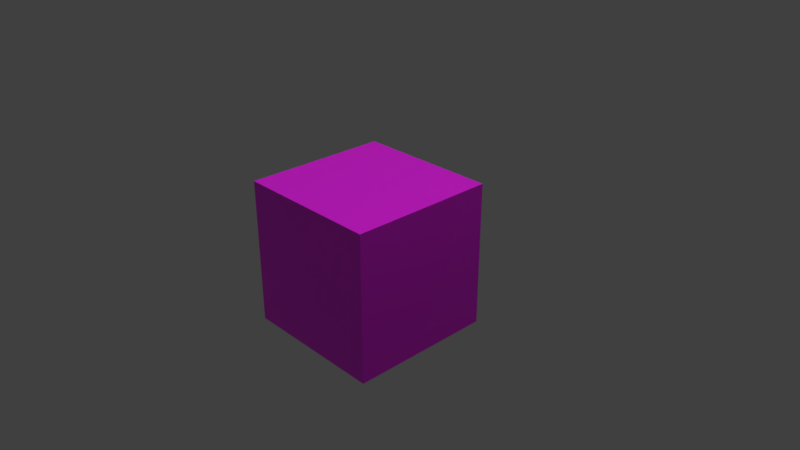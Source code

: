 # Source: mixShader.blend  (saved by Blender 2.79.0; exported with 4.5.12 LTS)
import bpy
from mathutils import Matrix  # noqa: F401  (used for matrix-valued properties, if any)

bpy.ops.wm.read_factory_settings(use_empty=True)
scene = bpy.context.scene
scene.name = 'Scene'

# ---- collections
col_collection_1 = bpy.data.collections.new('Collection 1'); scene.collection.children.link(col_collection_1)

# ---- images (referenced by path relative to the original .blend; pixels are not part of the script)
import os
ASSET_DIR = os.environ.get("B2B_ASSET_DIR", "")  # directory of the original .blend (textures are referenced by path, not embedded)
HERE = os.path.dirname(os.path.abspath(__file__))  # packed textures are extracted next to this script under _unpacked/

def load_image(name, relpath, width, height, colorspace="sRGB"):
    """Load a texture the original file referenced (path relative to the .blend, or extracted next to this script)."""
    p = next((c for c in (os.path.join(HERE, relpath), os.path.join(ASSET_DIR, relpath)) if relpath and os.path.exists(c)), "")
    if p:
        img = bpy.data.images.load(p, check_existing=True)
        img.name = name
    else:  # same state as the original file: an image datablock whose file is absent (Cycles renders it pink)
        img = bpy.data.images.new(name, width, height)
        img.source = "FILE"
        img.filepath = "//" + (relpath or name)
    img.colorspace_settings.name = colorspace
    return img
img_houi_1_jpg = load_image('houi_1.jpg', 'houi_1.jpg', 1024, 1024, 'sRGB')
img_alan2_0_5_jpg = load_image('alan2_0.5.jpg', 'alan2_0.5.jpg', 1024, 1024, 'sRGB')
img_tiffany_0_5_jpg = load_image('tiffany_0.5.jpg', 'tiffany_0.5.jpg', 1024, 1024, 'sRGB')

# ---- materials (node trees are filled in below, after node groups)
mat_material_004 = bpy.data.materials.new('Material.004')
mat_material_004.alpha_threshold = 0.0
mat_material_004.roughness = 0.5

# ---- node groups
ng_1 = bpy.data.node_groups.new('1', 'ShaderNodeTree')
_s = ng_1.interface.new_socket(name='BSDF', in_out='OUTPUT', socket_type='NodeSocketShader')
_N = ng_1.nodes; _L = ng_1.links
n0 = _N.new('NodeGroupOutput'); n0.name = 'Group Output'; n0.location = (305, 0)
n1 = _N.new('NodeGroupInput'); n1.name = 'Group Input'; n1.location = (-305, 0)
n2 = _N.new('ShaderNodeBsdfPrincipled'); n2.name = 'Principled BSDF'; n2.location = (105, 33)
n2.width = 150
n2.subsurface_method = 'BURLEY'
n2.inputs[3].default_value = 1.45
n2.inputs[9].default_value = (1.0, 1.0, 1.0)
n2.inputs[13].default_value = 1.0
n3 = _N.new('ShaderNodeTexImage'); n3.name = 'Image Texture'; n3.location = (-105, -11)
n3.width = 140
n3.image = img_houi_1_jpg
_L.new(n3.outputs[0], n2.inputs[0])
_L.new(n2.outputs[0], n0.inputs[0])
n0.is_active_output = True
ng_2 = bpy.data.node_groups.new('2', 'ShaderNodeTree')
_s = ng_2.interface.new_socket(name='BSDF', in_out='OUTPUT', socket_type='NodeSocketShader')
_N = ng_2.nodes; _L = ng_2.links
n0 = _N.new('NodeGroupOutput'); n0.name = 'Group Output'; n0.location = (305, 0)
n1 = _N.new('ShaderNodeBsdfPrincipled'); n1.name = 'Principled BSDF'; n1.location = (105, 33)
n1.width = 150
n1.subsurface_method = 'BURLEY'
n1.inputs[3].default_value = 1.45
n1.inputs[9].default_value = (1.0, 1.0, 1.0)
n2 = _N.new('ShaderNodeTexImage'); n2.name = 'Image Texture'; n2.location = (-105, -11)
n2.width = 140
n2.image = img_alan2_0_5_jpg
n3 = _N.new('NodeGroupInput'); n3.name = 'Group Input'; n3.location = (-305, 0)
_L.new(n2.outputs[0], n1.inputs[0])
_L.new(n1.outputs[0], n0.inputs[0])
n0.is_active_output = True
ng_3 = bpy.data.node_groups.new('3', 'ShaderNodeTree')
_s = ng_3.interface.new_socket(name='BSDF', in_out='OUTPUT', socket_type='NodeSocketShader')
_N = ng_3.nodes; _L = ng_3.links
n0 = _N.new('NodeGroupOutput'); n0.name = 'Group Output'; n0.location = (305, 0)
n1 = _N.new('ShaderNodeBsdfPrincipled'); n1.name = 'Principled BSDF'; n1.location = (105, 33)
n1.width = 150
n1.subsurface_method = 'BURLEY'
n1.inputs[3].default_value = 1.45
n1.inputs[9].default_value = (1.0, 1.0, 1.0)
n2 = _N.new('ShaderNodeTexImage'); n2.name = 'Image Texture'; n2.location = (-105, -11)
n2.width = 140
n2.image = img_tiffany_0_5_jpg
n3 = _N.new('NodeGroupInput'); n3.name = 'Group Input'; n3.location = (-305, 0)
_L.new(n2.outputs[0], n1.inputs[0])
_L.new(n1.outputs[0], n0.inputs[0])
n0.is_active_output = True
ng_grp = bpy.data.node_groups.new('GRP', 'ShaderNodeTree')
_s = ng_grp.interface.new_socket(name='Shader', in_out='OUTPUT', socket_type='NodeSocketShader')
_N = ng_grp.nodes; _L = ng_grp.links
n0 = _N.new('ShaderNodeGroup'); n0.name = 'Group'; n0.location = (-165, 51)
n0.node_tree = ng_1
n1 = _N.new('ShaderNodeGroup'); n1.name = 'Group.001'; n1.location = (-162, -58)
n1.node_tree = ng_2
n2 = _N.new('ShaderNodeGroup'); n2.name = 'Group.002'; n2.location = (-159, -156)
n2.node_tree = ng_3
n3 = _N.new('ShaderNodeMixShader'); n3.name = 'Mix Shader.001'; n3.location = (169, -105)
n3.inputs[0].default_value = 0.0
n4 = _N.new('NodeGroupOutput'); n4.name = 'Group Output'; n4.location = (369, 0)
n5 = _N.new('NodeGroupInput'); n5.name = 'Group Input'; n5.location = (-369, 0)
n6 = _N.new('ShaderNodeMixShader'); n6.name = 'Mix Shader'; n6.location = (75, 93)
n6.inputs[0].default_value = 0.7091
_L.new(n0.outputs[0], n6.inputs[1])
_L.new(n1.outputs[0], n6.inputs[2])
_L.new(n6.outputs[0], n3.inputs[1])
_L.new(n2.outputs[0], n3.inputs[2])
_L.new(n3.outputs[0], n4.inputs[0])
n4.is_active_output = True

# ---- material node trees
mat_material_004.use_nodes = True; mat_material_004.node_tree.nodes.clear()
_N = mat_material_004.node_tree.nodes; _L = mat_material_004.node_tree.links
n0 = _N.new('ShaderNodeOutputMaterial'); n0.name = 'Material Output'; n0.location = (486, 391)
n1 = _N.new('ShaderNodeGroup'); n1.name = 'Group.003'; n1.location = (114, 376)
n1.node_tree = ng_grp
_L.new(n1.outputs[0], n0.inputs[0])
n0.is_active_output = True

# ---- world
world_world = bpy.data.worlds.new('World'); scene.world = world_world
world_world.color = (0.05088, 0.05088, 0.05088)
world_world.use_sun_shadow = False
world_world.sun_shadow_jitter_overblur = 0.0
world_world.cycles.sampling_method = 'MANUAL'

# ---- cameras
cam_camera = bpy.data.cameras.new('Camera')
cam_camera.clip_end = 100.0
cam_camera.lens = 35.0
cam_camera.sensor_width = 32.0
cam_camera.sensor_height = 18.0
cam_camera.ortho_scale = 7.314
cam_camera.dof.focus_distance = 0.0

# ---- lights
light_sun = bpy.data.lights.new('Sun', 'SUN')
light_sun.transmission_factor = 0.0
light_sun.angle = 0.1993
light_sun.energy = 1.0
light_sun.shadow_buffer_clip_start = 0.5
light_sun.shadow_soft_size = 0.1
light_sun.shadow_cascade_max_distance = 1000.0
light_lamp = bpy.data.lights.new('Lamp', 'POINT')
light_lamp.transmission_factor = 0.0
light_lamp.cutoff_distance = 30.0
light_lamp.energy = 100.0
light_lamp.shadow_buffer_clip_start = 1.001
light_lamp.shadow_soft_size = 0.1
light_lamp.shadow_maximum_resolution = 0.006
light_lamp.use_absolute_resolution = True

# ---- meshes
me_cube = bpy.data.meshes.new('Cube')
me_cube.from_pydata([(1.0, 1.0, -1.0), (1.0, -1.0, -1.0), (-1.0, -1.0, -1.0), (-1.0, 1.0, -1.0), (1.0, 1.0, 1.0), (1.0, -1.0, 1.0), (-1.0, -1.0, 1.0), (-1.0, 1.0, 1.0)], [], [(0, 1, 2, 3), (4, 7, 6, 5), (0, 4, 5, 1), (1, 5, 6, 2), (2, 6, 7, 3), (4, 0, 3, 7)])
_uv = me_cube.uv_layers.new(name='UVMap')
_uv.uv.foreach_set('vector', [0.0, 0.0, 1.0, 0.0, 1.0, 1.0, 0.0, 1.0, 0.0, 0.0, 1.0, 0.0, 1.0, 1.0, 0.0, 1.0, 0.0, 0.0, 1.0, 0.0, 1.0, 1.0, 0.0, 1.0, 0.0, 0.0, 1.0, 0.0, 1.0, 1.0, 0.0, 1.0, 0.0, 0.0, 1.0, 0.0, 1.0, 1.0, 0.0, 1.0, 0.0, 0.0, 1.0, 0.0, 1.0, 1.0, 0.0, 1.0])
me_cube.materials.append(mat_material_004)
me_cube.use_remesh_preserve_volume = False
me_cube.use_remesh_preserve_attributes = False
me_cube.use_mirror_vertex_groups = False
me_cube.update()

# ---- objects
ob_sun = bpy.data.objects.new('Sun', light_sun)
ob_cube = bpy.data.objects.new('Cube', me_cube)
ob_lamp = bpy.data.objects.new('Lamp', light_lamp)
ob_camera = bpy.data.objects.new('Camera', cam_camera)

# ---- transforms, parenting, visibility, modifiers, constraints
ob_sun.location = (-1.892, -3.47, 1.641)
ob_sun.hide_viewport = True
ob_sun.lineart.crease_threshold = 0.0
ob_cube.location = (0.0, 0.0, 0.0)
ob_cube.lock_rotations_4d = False
ob_cube.empty_display_type = 'ARROWS'
ob_cube.lineart.crease_threshold = 0.0
ob_lamp.location = (4.076, 1.005, 5.904)
ob_lamp.rotation_euler = (0.6503, 0.05522, 1.866)
ob_lamp.lock_rotations_4d = False
ob_lamp.empty_display_type = 'ARROWS'
ob_lamp.color = (0.0, 0.0, 0.0, 0.0)
ob_lamp.lineart.crease_threshold = 0.0
ob_camera.location = (7.481, -6.508, 5.344)
ob_camera.rotation_euler = (1.109, 0.0, 0.8149)
ob_camera.lock_rotations_4d = False
ob_camera.empty_display_type = 'ARROWS'
ob_camera.color = (0.0, 0.0, 0.0, 0.0)
ob_camera.display_type = 'WIRE'
ob_camera.lineart.crease_threshold = 0.0

# ---- collection membership
col_collection_1.objects.link(ob_sun)
col_collection_1.objects.link(ob_cube)
col_collection_1.objects.link(ob_lamp)
col_collection_1.objects.link(ob_camera)

# ---- scene / render settings (as saved in the file)
scene.camera = ob_camera
scene.frame_start = 1; scene.frame_end = 250; scene.frame_set(1)
scene.render.engine = 'CYCLES'
scene.render.resolution_percentage = 50
scene.render.dither_intensity = 0.0
scene.cycles.use_denoising = False
scene.cycles.samples = 128
scene.cycles.sampling_pattern = 'TABULATED_SOBOL'
scene.cycles.use_adaptive_sampling = False
scene.cycles.use_light_tree = False
scene.cycles.blur_glossy = 0.0
scene.cycles.sample_clamp_indirect = 0.0
scene.view_settings.view_transform = 'Standard'
bpy.context.view_layer.update()
